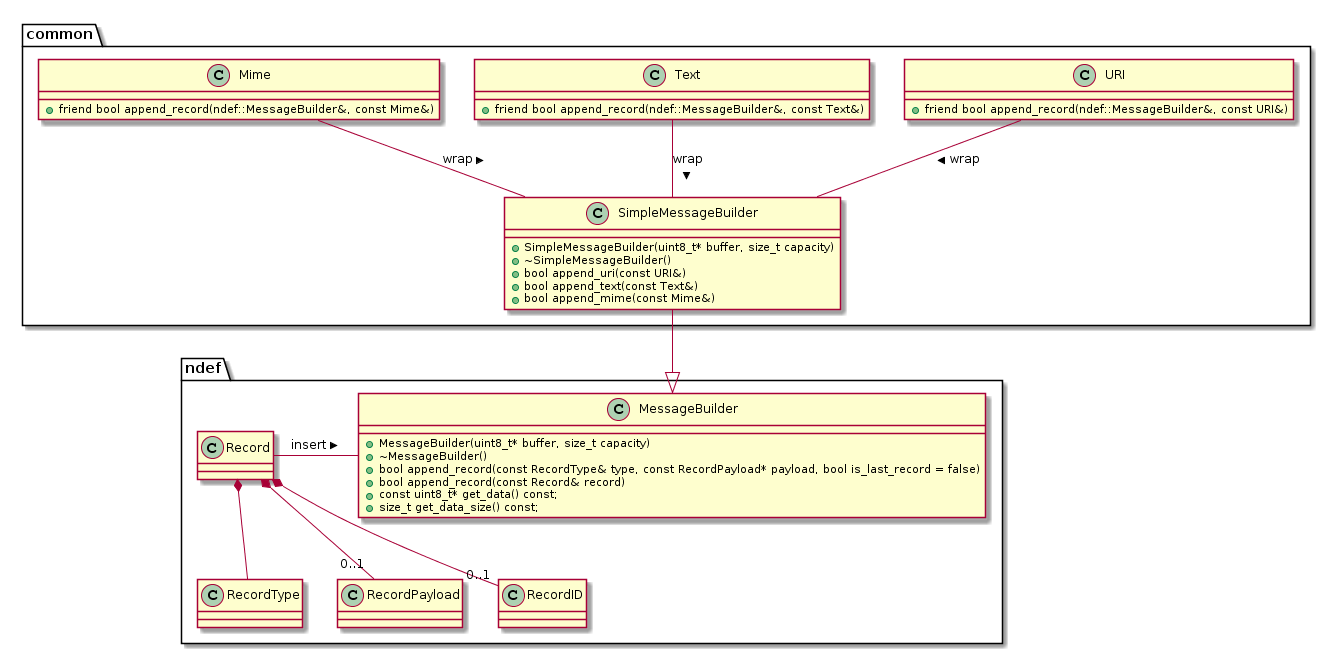

The diagram above was rendered by PlantUML. Its source (embedded in the PNG):
@startuml
package ndef {

class MessageBuilder { 
    +MessageBuilder(uint8_t* buffer, size_t capacity)
    +~MessageBuilder()
    +bool append_record(const RecordType& type, const RecordPayload* payload, bool is_last_record = false)
    +bool append_record(const Record& record)
    +const uint8_t* get_data() const;
    +size_t get_data_size() const;
}

class Record { 
}

class RecordType{ 
}

class RecordPayload{ 
}

class RecordID{
}

Record *-- RecordType
Record *-- "0..1" RecordPayload
Record *-- "0..1" RecordID

Record - MessageBuilder: insert >

}

package common { 

class SimpleMessageBuilder { 
    +SimpleMessageBuilder(uint8_t* buffer, size_t capacity)
    +~SimpleMessageBuilder()
    +bool append_uri(const URI&)
    +bool append_text(const Text&)
    +bool append_mime(const Mime&)
} 

class URI { 
+friend bool append_record(ndef::MessageBuilder&, const URI&)
}

class Text { 
+friend bool append_record(ndef::MessageBuilder&, const Text&)
}

class Mime { 
+friend bool append_record(ndef::MessageBuilder&, const Mime&)
}

SimpleMessageBuilder --|> MessageBuilder

URI -- SimpleMessageBuilder: wrap >
Text -- SimpleMessageBuilder: wrap >
Mime -- SimpleMessageBuilder: wrap >



}
@enduml